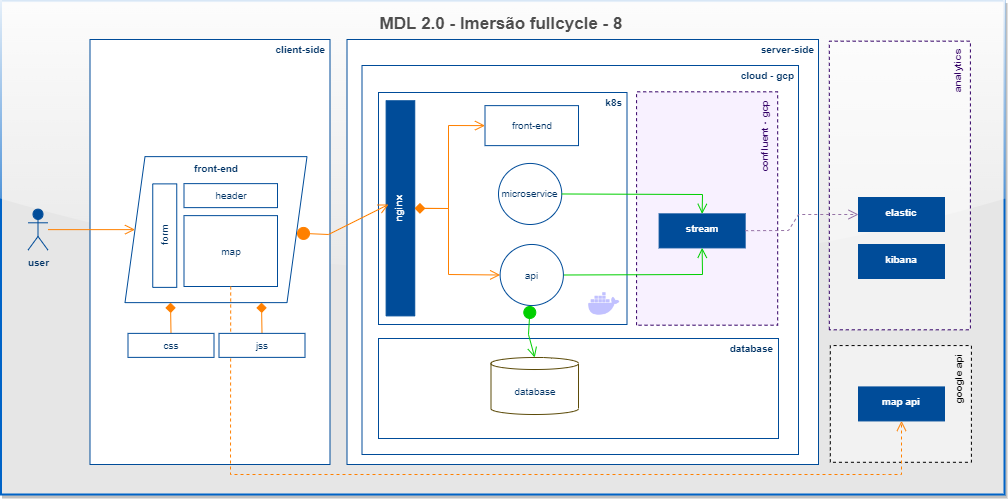

The diagram above was exported from draw.io. Its source (the exported page's mxGraphModel, read from the mxfile embedded in the PNG):
<mxGraphModel dx="1080" dy="2814" grid="1" gridSize="10" guides="1" tooltips="1" connect="1" arrows="1" fold="1" page="1" pageScale="1" pageWidth="827" pageHeight="1169" math="0" shadow="0">
  <root>
    <mxCell id="0" />
    <mxCell id="1" parent="0" />
    <mxCell id="v2i_G4B2Zzmn9XdEHPBh-1" value="MDL 2.0 - Imersão fullcycle - 8" style="rounded=0;whiteSpace=wrap;html=1;fontColor=#4D4D4D;fillColor=#E6E6E6;labelBackgroundColor=none;fontSize=17;strokeColor=#0063C7;fontStyle=1;verticalAlign=top;align=center;spacingRight=4;spacing=9;spacingTop=-1;glass=1;shadow=1;strokeWidth=2;" vertex="1" parent="1">
      <mxGeometry x="322.5" y="-2313.43" width="1003.5" height="493.43" as="geometry" />
    </mxCell>
    <mxCell id="v2i_G4B2Zzmn9XdEHPBh-2" value="server-side" style="rounded=0;whiteSpace=wrap;html=1;fontColor=#003366;fillColor=#FFFFFF;labelBackgroundColor=none;fontSize=10;strokeColor=#004C99;fontStyle=1;verticalAlign=top;align=right;spacingRight=4;spacing=1;spacingTop=-1;" vertex="1" parent="1">
      <mxGeometry x="668.5" y="-2275" width="471.5" height="425" as="geometry" />
    </mxCell>
    <mxCell id="v2i_G4B2Zzmn9XdEHPBh-3" value="cloud - gcp" style="rounded=0;whiteSpace=wrap;html=1;fontColor=#003366;fillColor=#FFFFFF;labelBackgroundColor=none;fontSize=10;strokeColor=#004C99;fontStyle=1;verticalAlign=top;align=right;spacingRight=4;spacing=1;spacingTop=-1;" vertex="1" parent="1">
      <mxGeometry x="683.5" y="-2249" width="436.5" height="389" as="geometry" />
    </mxCell>
    <mxCell id="v2i_G4B2Zzmn9XdEHPBh-5" value="client-side" style="rounded=0;whiteSpace=wrap;html=1;fontColor=#003366;fillColor=#FFFFFF;labelBackgroundColor=none;fontSize=10;strokeColor=#004C99;fontStyle=1;verticalAlign=top;align=right;spacingRight=4;spacing=1;spacingTop=-1;" vertex="1" parent="1">
      <mxGeometry x="411.5" y="-2275" width="240" height="425" as="geometry" />
    </mxCell>
    <mxCell id="v2i_G4B2Zzmn9XdEHPBh-6" value="user" style="shape=umlActor;verticalLabelPosition=bottom;verticalAlign=top;html=1;outlineConnect=0;fontColor=#003366;fillColor=#004C99;fontSize=10;strokeColor=#004C99;fontStyle=1" vertex="1" parent="1">
      <mxGeometry x="349.5" y="-2105.37" width="20" height="41" as="geometry" />
    </mxCell>
    <mxCell id="v2i_G4B2Zzmn9XdEHPBh-7" value="front-end" style="shape=parallelogram;perimeter=parallelogramPerimeter;whiteSpace=wrap;html=1;fixedSize=1;fontSize=10;fontColor=#003366;strokeColor=#004C99;fontStyle=1;verticalAlign=top;" vertex="1" parent="1">
      <mxGeometry x="446.5" y="-2157.87" width="182" height="146" as="geometry" />
    </mxCell>
    <mxCell id="v2i_G4B2Zzmn9XdEHPBh-8" value="header" style="rounded=0;whiteSpace=wrap;html=1;fontColor=#003366;fillColor=#FFFFFF;labelBackgroundColor=none;fontSize=10;strokeColor=#004C99;fontStyle=0" vertex="1" parent="1">
      <mxGeometry x="505.5" y="-2130.87" width="93.5" height="24" as="geometry" />
    </mxCell>
    <mxCell id="v2i_G4B2Zzmn9XdEHPBh-9" value="map" style="rounded=0;whiteSpace=wrap;html=1;fontColor=#003366;fillColor=#FFFFFF;labelBackgroundColor=none;fontSize=10;strokeColor=#004C99;fontStyle=0" vertex="1" parent="1">
      <mxGeometry x="505.5" y="-2098.87" width="93.5" height="70.87" as="geometry" />
    </mxCell>
    <mxCell id="v2i_G4B2Zzmn9XdEHPBh-11" style="edgeStyle=none;rounded=0;orthogonalLoop=1;jettySize=auto;html=1;entryX=0.5;entryY=0;entryDx=0;entryDy=0;labelBackgroundColor=none;fontSize=14;fontColor=#1A1A1A;startArrow=diamond;startFill=1;endArrow=none;endFill=0;startSize=8;endSize=8;strokeColor=#FF8000;exitX=0.25;exitY=1;exitDx=0;exitDy=0;" edge="1" parent="1" source="v2i_G4B2Zzmn9XdEHPBh-7" target="v2i_G4B2Zzmn9XdEHPBh-13">
      <mxGeometry relative="1" as="geometry">
        <mxPoint x="488.5" y="-2014" as="sourcePoint" />
      </mxGeometry>
    </mxCell>
    <mxCell id="v2i_G4B2Zzmn9XdEHPBh-12" value="form&lt;br&gt;" style="rounded=0;whiteSpace=wrap;html=1;fontColor=#003366;fillColor=#FFFFFF;labelBackgroundColor=none;fontSize=10;strokeColor=#004C99;fontStyle=0;rotation=-90;" vertex="1" parent="1">
      <mxGeometry x="434.5" y="-2090.87" width="103.5" height="24" as="geometry" />
    </mxCell>
    <mxCell id="v2i_G4B2Zzmn9XdEHPBh-13" value="css" style="rounded=0;whiteSpace=wrap;html=1;fontColor=#003366;fillColor=#FFFFFF;labelBackgroundColor=none;fontSize=10;strokeColor=#004C99;fontStyle=0" vertex="1" parent="1">
      <mxGeometry x="449.5" y="-1981.12" width="86" height="24" as="geometry" />
    </mxCell>
    <mxCell id="v2i_G4B2Zzmn9XdEHPBh-16" value="k8s" style="rounded=0;whiteSpace=wrap;html=1;fontColor=#003366;fillColor=#FFFFFF;labelBackgroundColor=none;fontSize=10;strokeColor=#004C99;fontStyle=1;verticalAlign=top;align=right;spacingRight=4;spacing=1;spacingTop=-1;" vertex="1" parent="1">
      <mxGeometry x="700" y="-2222" width="248.5" height="232" as="geometry" />
    </mxCell>
    <mxCell id="v2i_G4B2Zzmn9XdEHPBh-21" value="microservice" style="ellipse;whiteSpace=wrap;html=1;fontSize=10;fontColor=#003366;strokeColor=#004C99;fontStyle=0" vertex="1" parent="1">
      <mxGeometry x="820" y="-2151.06" width="63.25" height="61.06" as="geometry" />
    </mxCell>
    <mxCell id="v2i_G4B2Zzmn9XdEHPBh-25" value="" style="html=1;verticalAlign=bottom;startArrow=none;startFill=0;endArrow=open;startSize=8;endSize=8;rounded=0;fontColor=#003366;fontSize=9;strokeColor=#FF8000;labelBackgroundColor=none;fontStyle=1;entryX=0;entryY=0.5;entryDx=0;entryDy=0;" edge="1" parent="1" source="v2i_G4B2Zzmn9XdEHPBh-6" target="v2i_G4B2Zzmn9XdEHPBh-7">
      <mxGeometry width="80" relative="1" as="geometry">
        <mxPoint x="328.5" y="-1988" as="sourcePoint" />
        <mxPoint x="438.5" y="-1988" as="targetPoint" />
        <Array as="points" />
      </mxGeometry>
    </mxCell>
    <mxCell id="v2i_G4B2Zzmn9XdEHPBh-26" value="" style="html=1;verticalAlign=bottom;startArrow=none;startFill=0;endArrow=diamond;startSize=8;endSize=8;rounded=0;fontColor=#003366;fontSize=9;strokeColor=#FF8000;labelBackgroundColor=none;fontStyle=1;exitX=0.5;exitY=0;exitDx=0;exitDy=0;entryX=0.75;entryY=1;entryDx=0;entryDy=0;endFill=1;" edge="1" parent="1" source="v2i_G4B2Zzmn9XdEHPBh-14" target="v2i_G4B2Zzmn9XdEHPBh-7">
      <mxGeometry width="80" relative="1" as="geometry">
        <mxPoint x="367.5" y="-2074.87" as="sourcePoint" />
        <mxPoint x="466.5" y="-2074.87" as="targetPoint" />
        <Array as="points" />
      </mxGeometry>
    </mxCell>
    <mxCell id="v2i_G4B2Zzmn9XdEHPBh-30" value="" style="shape=image;html=1;verticalAlign=top;verticalLabelPosition=bottom;labelBackgroundColor=#ffffff;imageAspect=0;aspect=fixed;image=https://cdn1.iconfinder.com/data/icons/unicons-line-vol-3/24/docker-128.png;opacity=40;" vertex="1" parent="1">
      <mxGeometry x="907" y="-2029" width="37.5" height="37.5" as="geometry" />
    </mxCell>
    <mxCell id="v2i_G4B2Zzmn9XdEHPBh-15" value="nginx" style="rounded=0;whiteSpace=wrap;html=1;fillColor=#004C99;fontStyle=1;fontColor=#FFFFFF;fontSize=10;strokeColor=#004C99;rotation=-90;spacing=0;spacingTop=-5;horizontal=1;" vertex="1" parent="1">
      <mxGeometry x="614.38" y="-2120.4900000000002" width="215.12" height="28.62" as="geometry" />
    </mxCell>
    <mxCell id="dW55QLUpfVj7Km00dLH3-1" value="" style="html=1;verticalAlign=bottom;startArrow=circle;startFill=1;endArrow=open;startSize=5;endSize=8;rounded=0;fontColor=#003366;fontSize=9;strokeColor=#FF8000;labelBackgroundColor=none;fontStyle=1;" edge="1" parent="1" source="v2i_G4B2Zzmn9XdEHPBh-7">
      <mxGeometry width="80" relative="1" as="geometry">
        <mxPoint x="618.5" y="-2146.87" as="sourcePoint" />
        <mxPoint x="710" y="-2110" as="targetPoint" />
        <Array as="points">
          <mxPoint x="650" y="-2080" />
        </Array>
      </mxGeometry>
    </mxCell>
    <mxCell id="DHHAUvIWXVOFATieUQMP-1" value="" style="html=1;verticalAlign=bottom;startArrow=diamond;startFill=1;endArrow=open;startSize=8;endSize=8;rounded=0;fontColor=#003366;fontSize=9;strokeColor=#FF8000;labelBackgroundColor=none;fontStyle=1;" edge="1" parent="1" source="v2i_G4B2Zzmn9XdEHPBh-15" target="-YAow08FjbEAG3Qq-IUR-1">
      <mxGeometry width="80" relative="1" as="geometry">
        <mxPoint x="628.5" y="-2136.87" as="sourcePoint" />
        <mxPoint x="819.2500000000025" y="-2039.375" as="targetPoint" />
        <Array as="points">
          <mxPoint x="770" y="-2106" />
          <mxPoint x="770" y="-2040" />
        </Array>
      </mxGeometry>
    </mxCell>
    <mxCell id="DHHAUvIWXVOFATieUQMP-2" value="database" style="rounded=0;whiteSpace=wrap;html=1;fontColor=#003366;fillColor=#FFFFFF;labelBackgroundColor=none;fontSize=10;strokeColor=#004C99;fontStyle=1;verticalAlign=top;align=right;spacingRight=4;spacing=1;spacingTop=-1;" vertex="1" parent="1">
      <mxGeometry x="700" y="-1976" width="400" height="100" as="geometry" />
    </mxCell>
    <mxCell id="u3JUlVeoNjG_nW1EZJB--1" value="confluent - gcp&lt;br&gt;" style="rounded=0;whiteSpace=wrap;html=1;fontColor=#330066;fillColor=#F1E3FF;labelBackgroundColor=none;fontSize=10;strokeColor=#330066;dashed=1;fontStyle=1;verticalAlign=bottom;align=right;spacingRight=6;rotation=-90;spacingBottom=4;strokeWidth=1;fillOpacity=49;strokeOpacity=100;horizontal=1;" vertex="1" parent="1">
      <mxGeometry x="911.94" y="-2176.54" width="233.38" height="141.1" as="geometry" />
    </mxCell>
    <mxCell id="u3JUlVeoNjG_nW1EZJB--3" value="stream" style="rounded=0;whiteSpace=wrap;html=1;fillColor=#004C99;fontStyle=1;fontColor=#FFFFFF;fontSize=10;strokeColor=#004C99;rotation=0;spacingTop=-4;" vertex="1" parent="1">
      <mxGeometry x="980.63" y="-2100.62" width="86" height="34" as="geometry" />
    </mxCell>
    <mxCell id="_oaiueu_LIVSNRDGYQR6-1" value="" style="html=1;verticalAlign=bottom;startArrow=none;startFill=0;endArrow=open;startSize=8;endSize=8;rounded=0;fontColor=#003366;fontSize=9;strokeColor=#00CF00;labelBackgroundColor=none;fontStyle=1;entryX=0.5;entryY=1;entryDx=0;entryDy=0;" edge="1" parent="1" source="-YAow08FjbEAG3Qq-IUR-1" target="u3JUlVeoNjG_nW1EZJB--3">
      <mxGeometry width="80" relative="1" as="geometry">
        <mxPoint x="887.9999999999975" y="-2039.375" as="sourcePoint" />
        <mxPoint x="765.5" y="-2135.5" as="targetPoint" />
        <Array as="points">
          <mxPoint x="1024" y="-2040" />
        </Array>
      </mxGeometry>
    </mxCell>
    <mxCell id="LRO5IObWDxygH28OIV5Q-1" value="" style="html=1;verticalAlign=bottom;startArrow=none;startFill=0;endArrow=open;startSize=8;endSize=8;rounded=0;fontColor=#003366;fontSize=9;strokeColor=#00CF00;labelBackgroundColor=none;fontStyle=1;entryX=0.5;entryY=0;entryDx=0;entryDy=0;" edge="1" parent="1" source="v2i_G4B2Zzmn9XdEHPBh-21" target="u3JUlVeoNjG_nW1EZJB--3">
      <mxGeometry width="80" relative="1" as="geometry">
        <mxPoint x="928.4542786063889" y="-2051.9296600331813" as="sourcePoint" />
        <mxPoint x="1038.63" y="-2073.87" as="targetPoint" />
        <Array as="points">
          <mxPoint x="1024" y="-2120" />
        </Array>
      </mxGeometry>
    </mxCell>
    <mxCell id="U_IpikzO2MgS2vc9tvQJ-1" value="front-end" style="rounded=0;whiteSpace=wrap;html=1;fontColor=#003366;fillColor=#FFFFFF;labelBackgroundColor=none;fontSize=10;strokeColor=#004C99;fontStyle=0;rotation=0;" vertex="1" parent="1">
      <mxGeometry x="806.5" y="-2208.87" width="93.5" height="40" as="geometry" />
    </mxCell>
    <mxCell id="U_IpikzO2MgS2vc9tvQJ-2" value="" style="html=1;verticalAlign=bottom;startArrow=diamond;startFill=1;endArrow=open;startSize=8;endSize=8;rounded=0;fontColor=#003366;fontSize=9;strokeColor=#FF8000;labelBackgroundColor=none;fontStyle=1;entryX=0;entryY=0.5;entryDx=0;entryDy=0;exitX=0.5;exitY=1;exitDx=0;exitDy=0;" edge="1" parent="1" source="v2i_G4B2Zzmn9XdEHPBh-15" target="U_IpikzO2MgS2vc9tvQJ-1">
      <mxGeometry width="80" relative="1" as="geometry">
        <mxPoint x="746.25" y="-2088.3848314606744" as="sourcePoint" />
        <mxPoint x="859.861535778492" y="-2056.0045120149093" as="targetPoint" />
        <Array as="points">
          <mxPoint x="770" y="-2106" />
          <mxPoint x="770" y="-2189" />
        </Array>
      </mxGeometry>
    </mxCell>
    <mxCell id="un-pnNlZvr-l6V-11SZa-1" value="database" style="shape=cylinder3;whiteSpace=wrap;html=1;boundedLbl=1;backgroundOutline=1;size=6;fontSize=10;fontColor=#003366;strokeColor=#5C4B09;fontStyle=0" vertex="1" parent="1">
      <mxGeometry x="812.5" y="-1957" width="87.5" height="57" as="geometry" />
    </mxCell>
    <mxCell id="LopTT0ZvXgtAHZo0WPOB-1" value="" style="html=1;verticalAlign=bottom;startArrow=circle;startFill=1;endArrow=open;startSize=5;endSize=8;rounded=0;fontColor=#003366;fontSize=9;strokeColor=#00CF00;labelBackgroundColor=none;fontStyle=1;entryX=0.5;entryY=0;entryDx=0;entryDy=0;entryPerimeter=0;" edge="1" parent="1" source="-YAow08FjbEAG3Qq-IUR-1" target="un-pnNlZvr-l6V-11SZa-1">
      <mxGeometry width="80" relative="1" as="geometry">
        <mxPoint x="853.625" y="-2010.8700000000001" as="sourcePoint" />
        <mxPoint x="1056.5" y="-2129.87" as="targetPoint" />
        <Array as="points">
          <mxPoint x="850" y="-1980" />
        </Array>
      </mxGeometry>
    </mxCell>
    <mxCell id="LopTT0ZvXgtAHZo0WPOB-3" value="google api" style="rounded=0;whiteSpace=wrap;html=1;labelBackgroundColor=none;fontSize=10;dashed=1;fontStyle=1;verticalAlign=bottom;align=right;spacingRight=6;rotation=-90;spacingBottom=4;strokeWidth=1;fillOpacity=49;strokeOpacity=100;horizontal=1;" vertex="1" parent="1">
      <mxGeometry x="1164" y="-1981.12" width="116.72" height="141.1" as="geometry" />
    </mxCell>
    <mxCell id="LopTT0ZvXgtAHZo0WPOB-4" value="map api" style="rounded=0;whiteSpace=wrap;html=1;fillColor=#004C99;fontStyle=1;fontColor=#FFFFFF;fontSize=10;strokeColor=#004C99;rotation=0;spacingTop=-4;" vertex="1" parent="1">
      <mxGeometry x="1180" y="-1927.57" width="86" height="34" as="geometry" />
    </mxCell>
    <mxCell id="LopTT0ZvXgtAHZo0WPOB-5" value="" style="html=1;verticalAlign=bottom;startArrow=none;startFill=0;endArrow=open;startSize=8;endSize=8;rounded=0;fontColor=#003366;fontSize=9;strokeColor=#FF8000;labelBackgroundColor=none;fontStyle=1;dashed=1;" edge="1" parent="1" source="v2i_G4B2Zzmn9XdEHPBh-9" target="LopTT0ZvXgtAHZo0WPOB-4">
      <mxGeometry width="80" relative="1" as="geometry">
        <mxPoint x="379.5" y="-2074.87" as="sourcePoint" />
        <mxPoint x="466.5" y="-2074.87" as="targetPoint" />
        <Array as="points">
          <mxPoint x="552" y="-1840" />
          <mxPoint x="1206" y="-1840" />
          <mxPoint x="1223" y="-1840" />
        </Array>
      </mxGeometry>
    </mxCell>
    <mxCell id="v2i_G4B2Zzmn9XdEHPBh-14" value="jss" style="rounded=0;whiteSpace=wrap;html=1;fontColor=#003366;fillColor=#FFFFFF;labelBackgroundColor=none;fontSize=10;strokeColor=#004C99;fontStyle=0" vertex="1" parent="1">
      <mxGeometry x="540.5" y="-1981.12" width="86" height="24" as="geometry" />
    </mxCell>
    <mxCell id="-YAow08FjbEAG3Qq-IUR-1" value="api" style="ellipse;whiteSpace=wrap;html=1;fontSize=10;fontColor=#003366;strokeColor=#004C99;fontStyle=0" vertex="1" parent="1">
      <mxGeometry x="821.63" y="-2070.0299999999997" width="63.25" height="61.06" as="geometry" />
    </mxCell>
    <mxCell id="-YAow08FjbEAG3Qq-IUR-4" value="analytics" style="rounded=0;whiteSpace=wrap;html=1;fontColor=#330066;fillColor=#FFFFFF;labelBackgroundColor=none;fontSize=10;strokeColor=#330066;dashed=1;fontStyle=1;verticalAlign=bottom;align=right;spacingRight=6;rotation=-90;spacingBottom=4;strokeWidth=1;fillOpacity=49;strokeOpacity=100;horizontal=1;" vertex="1" parent="1">
      <mxGeometry x="1077.04" y="-2199.56" width="288.64" height="141.1" as="geometry" />
    </mxCell>
    <mxCell id="-YAow08FjbEAG3Qq-IUR-5" value="elastic" style="rounded=0;whiteSpace=wrap;html=1;fillColor=#004C99;fontStyle=1;fontColor=#FFFFFF;fontSize=10;strokeColor=#004C99;rotation=0;spacingTop=-4;" vertex="1" parent="1">
      <mxGeometry x="1180" y="-2117" width="86" height="34" as="geometry" />
    </mxCell>
    <mxCell id="-YAow08FjbEAG3Qq-IUR-6" value="kibana" style="rounded=0;whiteSpace=wrap;html=1;fillColor=#004C99;fontStyle=1;fontColor=#FFFFFF;fontSize=10;strokeColor=#004C99;rotation=0;spacingTop=-4;" vertex="1" parent="1">
      <mxGeometry x="1180" y="-2070" width="86" height="34" as="geometry" />
    </mxCell>
    <mxCell id="-YAow08FjbEAG3Qq-IUR-7" value="" style="html=1;verticalAlign=bottom;startArrow=none;startFill=0;endArrow=open;startSize=8;endSize=8;rounded=0;fontColor=#003366;fontSize=9;strokeColor=#9673a6;labelBackgroundColor=none;fontStyle=1;fillColor=#e1d5e7;dashed=1;" edge="1" parent="1" source="u3JUlVeoNjG_nW1EZJB--3" target="-YAow08FjbEAG3Qq-IUR-5">
      <mxGeometry width="80" relative="1" as="geometry">
        <mxPoint x="894.8799999999987" y="-2029.4999999999998" as="sourcePoint" />
        <mxPoint x="1033.63" y="-2056.62" as="targetPoint" />
        <Array as="points">
          <mxPoint x="1110" y="-2084" />
          <mxPoint x="1120" y="-2100" />
        </Array>
      </mxGeometry>
    </mxCell>
  </root>
</mxGraphModel>